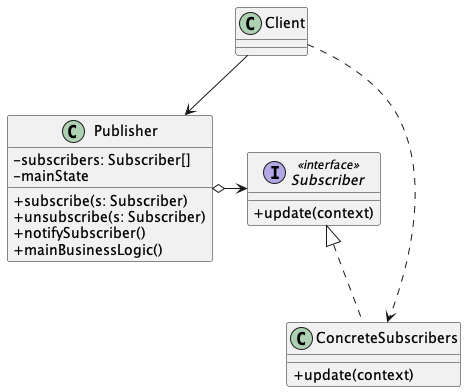

The diagram above was rendered by PlantUML. Its source (embedded in the PNG):
@startuml Observer Structure
skinparam ClassAttributeIconSize 0

class Client

class Publisher {
  - subscribers: Subscriber[]
  - mainState
  + subscribe(s: Subscriber)
  + unsubscribe(s: Subscriber)
  + notifySubscriber()
  + mainBusinessLogic()
}

interface Subscriber <<interface>> {
  + update(context)
}

class ConcreteSubscribers implements Subscriber {
  + update(context)
}

Publisher o-> Subscriber

Client --> Publisher
Client ..> ConcreteSubscribers

@enduml